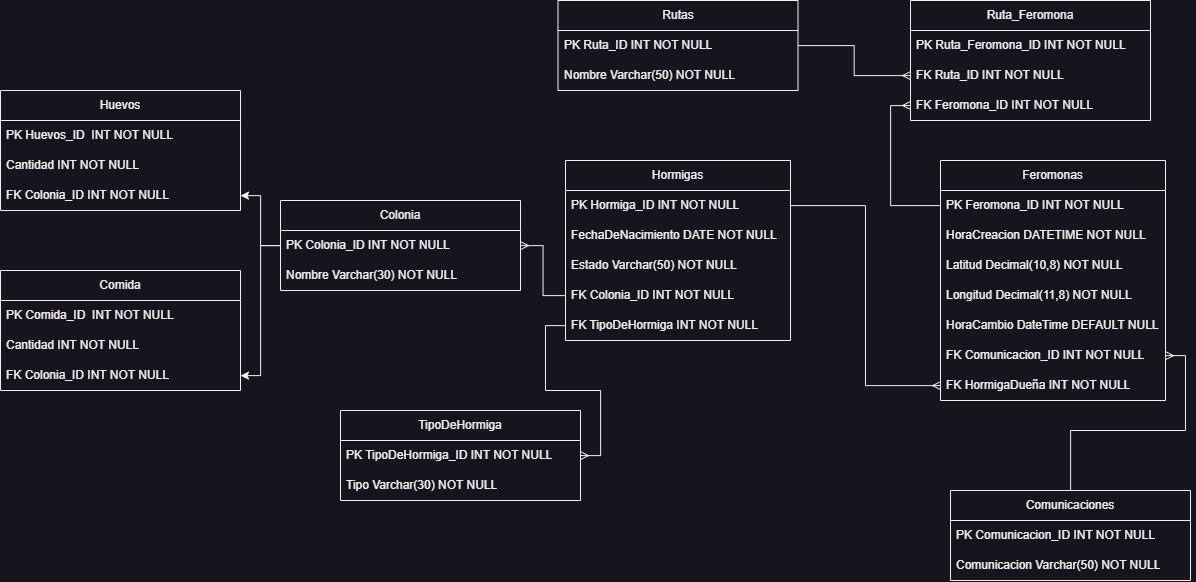

The diagram above was exported from draw.io. Its source (the exported page's mxGraphModel, read from the mxfile embedded in the PNG):
<mxGraphModel dx="3029" dy="1780" grid="1" gridSize="14" guides="1" tooltips="1" connect="1" arrows="1" fold="1" page="1" pageScale="1" pageWidth="2339" pageHeight="3300" math="0" shadow="0" extFonts="Permanent Marker^https://fonts.googleapis.com/css?family=Permanent+Marker">
  <root>
    <mxCell id="0" />
    <mxCell id="1" parent="0" />
    <mxCell id="TL4DYGZaFMOrzI-cg7B2-80" value="Hormigas" style="swimlane;fontStyle=0;childLayout=stackLayout;horizontal=1;startSize=30;horizontalStack=0;resizeParent=1;resizeParentMax=0;resizeLast=0;collapsible=1;marginBottom=0;whiteSpace=wrap;html=1;" vertex="1" parent="1">
      <mxGeometry x="1139" y="328" width="225" height="180" as="geometry" />
    </mxCell>
    <mxCell id="TL4DYGZaFMOrzI-cg7B2-81" value="PK Hormiga_ID INT NOT NULL" style="text;strokeColor=none;fillColor=none;align=left;verticalAlign=middle;spacingLeft=4;spacingRight=4;overflow=hidden;points=[[0,0.5],[1,0.5]];portConstraint=eastwest;rotatable=0;whiteSpace=wrap;html=1;" vertex="1" parent="TL4DYGZaFMOrzI-cg7B2-80">
      <mxGeometry y="30" width="225" height="30" as="geometry" />
    </mxCell>
    <mxCell id="TL4DYGZaFMOrzI-cg7B2-82" value="FechaDeNacimiento DATE NOT NULL" style="text;strokeColor=none;fillColor=none;align=left;verticalAlign=middle;spacingLeft=4;spacingRight=4;overflow=hidden;points=[[0,0.5],[1,0.5]];portConstraint=eastwest;rotatable=0;whiteSpace=wrap;html=1;" vertex="1" parent="TL4DYGZaFMOrzI-cg7B2-80">
      <mxGeometry y="60" width="225" height="30" as="geometry" />
    </mxCell>
    <mxCell id="TL4DYGZaFMOrzI-cg7B2-84" value="Estado Varchar(50) NOT NULL" style="text;strokeColor=none;fillColor=none;align=left;verticalAlign=middle;spacingLeft=4;spacingRight=4;overflow=hidden;points=[[0,0.5],[1,0.5]];portConstraint=eastwest;rotatable=0;whiteSpace=wrap;html=1;" vertex="1" parent="TL4DYGZaFMOrzI-cg7B2-80">
      <mxGeometry y="90" width="225" height="30" as="geometry" />
    </mxCell>
    <mxCell id="TL4DYGZaFMOrzI-cg7B2-85" value="FK Colonia_ID INT NOT NULL" style="text;strokeColor=none;fillColor=none;align=left;verticalAlign=middle;spacingLeft=4;spacingRight=4;overflow=hidden;points=[[0,0.5],[1,0.5]];portConstraint=eastwest;rotatable=0;whiteSpace=wrap;html=1;" vertex="1" parent="TL4DYGZaFMOrzI-cg7B2-80">
      <mxGeometry y="120" width="225" height="30" as="geometry" />
    </mxCell>
    <mxCell id="TL4DYGZaFMOrzI-cg7B2-83" value="FK TipoDeHormiga INT NOT NULL" style="text;strokeColor=none;fillColor=none;align=left;verticalAlign=middle;spacingLeft=4;spacingRight=4;overflow=hidden;points=[[0,0.5],[1,0.5]];portConstraint=eastwest;rotatable=0;whiteSpace=wrap;html=1;" vertex="1" parent="TL4DYGZaFMOrzI-cg7B2-80">
      <mxGeometry y="150" width="225" height="30" as="geometry" />
    </mxCell>
    <mxCell id="TL4DYGZaFMOrzI-cg7B2-86" value="TipoDeHormiga" style="swimlane;fontStyle=0;childLayout=stackLayout;horizontal=1;startSize=30;horizontalStack=0;resizeParent=1;resizeParentMax=0;resizeLast=0;collapsible=1;marginBottom=0;whiteSpace=wrap;html=1;" vertex="1" parent="1">
      <mxGeometry x="914" y="578" width="240" height="90" as="geometry" />
    </mxCell>
    <mxCell id="TL4DYGZaFMOrzI-cg7B2-87" value="PK TipoDeHormiga_ID INT NOT NULL" style="text;strokeColor=none;fillColor=none;align=left;verticalAlign=middle;spacingLeft=4;spacingRight=4;overflow=hidden;points=[[0,0.5],[1,0.5]];portConstraint=eastwest;rotatable=0;whiteSpace=wrap;html=1;" vertex="1" parent="TL4DYGZaFMOrzI-cg7B2-86">
      <mxGeometry y="30" width="240" height="30" as="geometry" />
    </mxCell>
    <mxCell id="TL4DYGZaFMOrzI-cg7B2-88" value="Tipo Varchar(30) NOT NULL" style="text;strokeColor=none;fillColor=none;align=left;verticalAlign=middle;spacingLeft=4;spacingRight=4;overflow=hidden;points=[[0,0.5],[1,0.5]];portConstraint=eastwest;rotatable=0;whiteSpace=wrap;html=1;" vertex="1" parent="TL4DYGZaFMOrzI-cg7B2-86">
      <mxGeometry y="60" width="240" height="30" as="geometry" />
    </mxCell>
    <mxCell id="TL4DYGZaFMOrzI-cg7B2-91" style="edgeStyle=orthogonalEdgeStyle;rounded=0;orthogonalLoop=1;jettySize=auto;html=1;endArrow=ERmany;endFill=0;" edge="1" parent="1" source="TL4DYGZaFMOrzI-cg7B2-83" target="TL4DYGZaFMOrzI-cg7B2-87">
      <mxGeometry relative="1" as="geometry" />
    </mxCell>
    <mxCell id="TL4DYGZaFMOrzI-cg7B2-92" value="Colonia" style="swimlane;fontStyle=0;childLayout=stackLayout;horizontal=1;startSize=30;horizontalStack=0;resizeParent=1;resizeParentMax=0;resizeLast=0;collapsible=1;marginBottom=0;whiteSpace=wrap;html=1;" vertex="1" parent="1">
      <mxGeometry x="854" y="368" width="240" height="90" as="geometry" />
    </mxCell>
    <mxCell id="TL4DYGZaFMOrzI-cg7B2-93" value="PK Colonia_ID INT NOT NULL" style="text;strokeColor=none;fillColor=none;align=left;verticalAlign=middle;spacingLeft=4;spacingRight=4;overflow=hidden;points=[[0,0.5],[1,0.5]];portConstraint=eastwest;rotatable=0;whiteSpace=wrap;html=1;" vertex="1" parent="TL4DYGZaFMOrzI-cg7B2-92">
      <mxGeometry y="30" width="240" height="30" as="geometry" />
    </mxCell>
    <mxCell id="TL4DYGZaFMOrzI-cg7B2-94" value="Nombre Varchar(30) NOT NULL" style="text;strokeColor=none;fillColor=none;align=left;verticalAlign=middle;spacingLeft=4;spacingRight=4;overflow=hidden;points=[[0,0.5],[1,0.5]];portConstraint=eastwest;rotatable=0;whiteSpace=wrap;html=1;" vertex="1" parent="TL4DYGZaFMOrzI-cg7B2-92">
      <mxGeometry y="60" width="240" height="30" as="geometry" />
    </mxCell>
    <mxCell id="TL4DYGZaFMOrzI-cg7B2-96" style="edgeStyle=orthogonalEdgeStyle;rounded=0;orthogonalLoop=1;jettySize=auto;html=1;endArrow=ERmany;endFill=0;" edge="1" parent="1" source="TL4DYGZaFMOrzI-cg7B2-85" target="TL4DYGZaFMOrzI-cg7B2-93">
      <mxGeometry relative="1" as="geometry" />
    </mxCell>
    <mxCell id="TL4DYGZaFMOrzI-cg7B2-97" value="Huevos" style="swimlane;fontStyle=0;childLayout=stackLayout;horizontal=1;startSize=30;horizontalStack=0;resizeParent=1;resizeParentMax=0;resizeLast=0;collapsible=1;marginBottom=0;whiteSpace=wrap;html=1;" vertex="1" parent="1">
      <mxGeometry x="574" y="258" width="240" height="120" as="geometry" />
    </mxCell>
    <mxCell id="TL4DYGZaFMOrzI-cg7B2-99" value="PK Huevos_ID&amp;nbsp; INT NOT NULL" style="text;strokeColor=none;fillColor=none;align=left;verticalAlign=middle;spacingLeft=4;spacingRight=4;overflow=hidden;points=[[0,0.5],[1,0.5]];portConstraint=eastwest;rotatable=0;whiteSpace=wrap;html=1;" vertex="1" parent="TL4DYGZaFMOrzI-cg7B2-97">
      <mxGeometry y="30" width="240" height="30" as="geometry" />
    </mxCell>
    <mxCell id="TL4DYGZaFMOrzI-cg7B2-103" value="Cantidad INT NOT NULL" style="text;strokeColor=none;fillColor=none;align=left;verticalAlign=middle;spacingLeft=4;spacingRight=4;overflow=hidden;points=[[0,0.5],[1,0.5]];portConstraint=eastwest;rotatable=0;whiteSpace=wrap;html=1;" vertex="1" parent="TL4DYGZaFMOrzI-cg7B2-97">
      <mxGeometry y="60" width="240" height="30" as="geometry" />
    </mxCell>
    <mxCell id="TL4DYGZaFMOrzI-cg7B2-98" value="FK Colonia_ID INT NOT NULL" style="text;strokeColor=none;fillColor=none;align=left;verticalAlign=middle;spacingLeft=4;spacingRight=4;overflow=hidden;points=[[0,0.5],[1,0.5]];portConstraint=eastwest;rotatable=0;whiteSpace=wrap;html=1;" vertex="1" parent="TL4DYGZaFMOrzI-cg7B2-97">
      <mxGeometry y="90" width="240" height="30" as="geometry" />
    </mxCell>
    <mxCell id="TL4DYGZaFMOrzI-cg7B2-100" value="Comida" style="swimlane;fontStyle=0;childLayout=stackLayout;horizontal=1;startSize=30;horizontalStack=0;resizeParent=1;resizeParentMax=0;resizeLast=0;collapsible=1;marginBottom=0;whiteSpace=wrap;html=1;" vertex="1" parent="1">
      <mxGeometry x="574" y="438" width="240" height="120" as="geometry" />
    </mxCell>
    <mxCell id="TL4DYGZaFMOrzI-cg7B2-104" value="PK Comida_ID&amp;nbsp; INT NOT NULL" style="text;strokeColor=none;fillColor=none;align=left;verticalAlign=middle;spacingLeft=4;spacingRight=4;overflow=hidden;points=[[0,0.5],[1,0.5]];portConstraint=eastwest;rotatable=0;whiteSpace=wrap;html=1;" vertex="1" parent="TL4DYGZaFMOrzI-cg7B2-100">
      <mxGeometry y="30" width="240" height="30" as="geometry" />
    </mxCell>
    <mxCell id="TL4DYGZaFMOrzI-cg7B2-102" value="Cantidad INT NOT NULL" style="text;strokeColor=none;fillColor=none;align=left;verticalAlign=middle;spacingLeft=4;spacingRight=4;overflow=hidden;points=[[0,0.5],[1,0.5]];portConstraint=eastwest;rotatable=0;whiteSpace=wrap;html=1;" vertex="1" parent="TL4DYGZaFMOrzI-cg7B2-100">
      <mxGeometry y="60" width="240" height="30" as="geometry" />
    </mxCell>
    <mxCell id="TL4DYGZaFMOrzI-cg7B2-101" value="FK Colonia_ID INT NOT NULL" style="text;strokeColor=none;fillColor=none;align=left;verticalAlign=middle;spacingLeft=4;spacingRight=4;overflow=hidden;points=[[0,0.5],[1,0.5]];portConstraint=eastwest;rotatable=0;whiteSpace=wrap;html=1;" vertex="1" parent="TL4DYGZaFMOrzI-cg7B2-100">
      <mxGeometry y="90" width="240" height="30" as="geometry" />
    </mxCell>
    <mxCell id="TL4DYGZaFMOrzI-cg7B2-107" style="edgeStyle=orthogonalEdgeStyle;rounded=0;orthogonalLoop=1;jettySize=auto;html=1;" edge="1" parent="1" source="TL4DYGZaFMOrzI-cg7B2-93" target="TL4DYGZaFMOrzI-cg7B2-98">
      <mxGeometry relative="1" as="geometry" />
    </mxCell>
    <mxCell id="TL4DYGZaFMOrzI-cg7B2-108" style="edgeStyle=orthogonalEdgeStyle;rounded=0;orthogonalLoop=1;jettySize=auto;html=1;" edge="1" parent="1" source="TL4DYGZaFMOrzI-cg7B2-93" target="TL4DYGZaFMOrzI-cg7B2-101">
      <mxGeometry relative="1" as="geometry" />
    </mxCell>
    <mxCell id="TL4DYGZaFMOrzI-cg7B2-109" value="Feromonas" style="swimlane;fontStyle=0;childLayout=stackLayout;horizontal=1;startSize=30;horizontalStack=0;resizeParent=1;resizeParentMax=0;resizeLast=0;collapsible=1;marginBottom=0;whiteSpace=wrap;html=1;" vertex="1" parent="1">
      <mxGeometry x="1514" y="328" width="225" height="240" as="geometry" />
    </mxCell>
    <mxCell id="TL4DYGZaFMOrzI-cg7B2-110" value="PK Feromona_ID INT NOT NULL" style="text;strokeColor=none;fillColor=none;align=left;verticalAlign=middle;spacingLeft=4;spacingRight=4;overflow=hidden;points=[[0,0.5],[1,0.5]];portConstraint=eastwest;rotatable=0;whiteSpace=wrap;html=1;" vertex="1" parent="TL4DYGZaFMOrzI-cg7B2-109">
      <mxGeometry y="30" width="225" height="30" as="geometry" />
    </mxCell>
    <mxCell id="TL4DYGZaFMOrzI-cg7B2-111" value="HoraCreacion DATETIME NOT NULL" style="text;strokeColor=none;fillColor=none;align=left;verticalAlign=middle;spacingLeft=4;spacingRight=4;overflow=hidden;points=[[0,0.5],[1,0.5]];portConstraint=eastwest;rotatable=0;whiteSpace=wrap;html=1;" vertex="1" parent="TL4DYGZaFMOrzI-cg7B2-109">
      <mxGeometry y="60" width="225" height="30" as="geometry" />
    </mxCell>
    <mxCell id="TL4DYGZaFMOrzI-cg7B2-112" value="Latitud Decimal(10,8) NOT NULL" style="text;strokeColor=none;fillColor=none;align=left;verticalAlign=middle;spacingLeft=4;spacingRight=4;overflow=hidden;points=[[0,0.5],[1,0.5]];portConstraint=eastwest;rotatable=0;whiteSpace=wrap;html=1;" vertex="1" parent="TL4DYGZaFMOrzI-cg7B2-109">
      <mxGeometry y="90" width="225" height="30" as="geometry" />
    </mxCell>
    <mxCell id="TL4DYGZaFMOrzI-cg7B2-115" value="Longitud Decimal(11,8) NOT NULL" style="text;strokeColor=none;fillColor=none;align=left;verticalAlign=middle;spacingLeft=4;spacingRight=4;overflow=hidden;points=[[0,0.5],[1,0.5]];portConstraint=eastwest;rotatable=0;whiteSpace=wrap;html=1;" vertex="1" parent="TL4DYGZaFMOrzI-cg7B2-109">
      <mxGeometry y="120" width="225" height="30" as="geometry" />
    </mxCell>
    <mxCell id="TL4DYGZaFMOrzI-cg7B2-116" value="HoraCambio DateTime DEFAULT NULL" style="text;strokeColor=none;fillColor=none;align=left;verticalAlign=middle;spacingLeft=4;spacingRight=4;overflow=hidden;points=[[0,0.5],[1,0.5]];portConstraint=eastwest;rotatable=0;whiteSpace=wrap;html=1;" vertex="1" parent="TL4DYGZaFMOrzI-cg7B2-109">
      <mxGeometry y="150" width="225" height="30" as="geometry" />
    </mxCell>
    <mxCell id="TL4DYGZaFMOrzI-cg7B2-113" value="FK Comunicacion_ID INT NOT NULL" style="text;strokeColor=none;fillColor=none;align=left;verticalAlign=middle;spacingLeft=4;spacingRight=4;overflow=hidden;points=[[0,0.5],[1,0.5]];portConstraint=eastwest;rotatable=0;whiteSpace=wrap;html=1;" vertex="1" parent="TL4DYGZaFMOrzI-cg7B2-109">
      <mxGeometry y="180" width="225" height="30" as="geometry" />
    </mxCell>
    <mxCell id="TL4DYGZaFMOrzI-cg7B2-114" value="FK HormigaDueña INT NOT NULL" style="text;strokeColor=none;fillColor=none;align=left;verticalAlign=middle;spacingLeft=4;spacingRight=4;overflow=hidden;points=[[0,0.5],[1,0.5]];portConstraint=eastwest;rotatable=0;whiteSpace=wrap;html=1;" vertex="1" parent="TL4DYGZaFMOrzI-cg7B2-109">
      <mxGeometry y="210" width="225" height="30" as="geometry" />
    </mxCell>
    <mxCell id="TL4DYGZaFMOrzI-cg7B2-118" style="edgeStyle=orthogonalEdgeStyle;rounded=0;orthogonalLoop=1;jettySize=auto;html=1;endArrow=ERmany;endFill=0;" edge="1" parent="1" source="TL4DYGZaFMOrzI-cg7B2-81" target="TL4DYGZaFMOrzI-cg7B2-114">
      <mxGeometry relative="1" as="geometry" />
    </mxCell>
    <mxCell id="TL4DYGZaFMOrzI-cg7B2-122" style="edgeStyle=orthogonalEdgeStyle;rounded=0;orthogonalLoop=1;jettySize=auto;html=1;endArrow=ERmany;endFill=0;" edge="1" parent="1" source="TL4DYGZaFMOrzI-cg7B2-119" target="TL4DYGZaFMOrzI-cg7B2-113">
      <mxGeometry relative="1" as="geometry" />
    </mxCell>
    <mxCell id="TL4DYGZaFMOrzI-cg7B2-119" value="Comunicaciones" style="swimlane;fontStyle=0;childLayout=stackLayout;horizontal=1;startSize=30;horizontalStack=0;resizeParent=1;resizeParentMax=0;resizeLast=0;collapsible=1;marginBottom=0;whiteSpace=wrap;html=1;" vertex="1" parent="1">
      <mxGeometry x="1524" y="658" width="240" height="90" as="geometry" />
    </mxCell>
    <mxCell id="TL4DYGZaFMOrzI-cg7B2-120" value="PK Comunicacion_ID INT NOT NULL" style="text;strokeColor=none;fillColor=none;align=left;verticalAlign=middle;spacingLeft=4;spacingRight=4;overflow=hidden;points=[[0,0.5],[1,0.5]];portConstraint=eastwest;rotatable=0;whiteSpace=wrap;html=1;" vertex="1" parent="TL4DYGZaFMOrzI-cg7B2-119">
      <mxGeometry y="30" width="240" height="30" as="geometry" />
    </mxCell>
    <mxCell id="TL4DYGZaFMOrzI-cg7B2-121" value="Comunicacion Varchar(50) NOT NULL" style="text;strokeColor=none;fillColor=none;align=left;verticalAlign=middle;spacingLeft=4;spacingRight=4;overflow=hidden;points=[[0,0.5],[1,0.5]];portConstraint=eastwest;rotatable=0;whiteSpace=wrap;html=1;" vertex="1" parent="TL4DYGZaFMOrzI-cg7B2-119">
      <mxGeometry y="60" width="240" height="30" as="geometry" />
    </mxCell>
    <mxCell id="TL4DYGZaFMOrzI-cg7B2-124" value="Ruta_Feromona" style="swimlane;fontStyle=0;childLayout=stackLayout;horizontal=1;startSize=30;horizontalStack=0;resizeParent=1;resizeParentMax=0;resizeLast=0;collapsible=1;marginBottom=0;whiteSpace=wrap;html=1;" vertex="1" parent="1">
      <mxGeometry x="1484" y="168" width="240" height="120" as="geometry" />
    </mxCell>
    <mxCell id="TL4DYGZaFMOrzI-cg7B2-125" value="PK Ruta_Feromona_ID INT NOT NULL" style="text;strokeColor=none;fillColor=none;align=left;verticalAlign=middle;spacingLeft=4;spacingRight=4;overflow=hidden;points=[[0,0.5],[1,0.5]];portConstraint=eastwest;rotatable=0;whiteSpace=wrap;html=1;" vertex="1" parent="TL4DYGZaFMOrzI-cg7B2-124">
      <mxGeometry y="30" width="240" height="30" as="geometry" />
    </mxCell>
    <mxCell id="TL4DYGZaFMOrzI-cg7B2-130" value="FK Ruta_ID INT NOT NULL" style="text;strokeColor=none;fillColor=none;align=left;verticalAlign=middle;spacingLeft=4;spacingRight=4;overflow=hidden;points=[[0,0.5],[1,0.5]];portConstraint=eastwest;rotatable=0;whiteSpace=wrap;html=1;" vertex="1" parent="TL4DYGZaFMOrzI-cg7B2-124">
      <mxGeometry y="60" width="240" height="30" as="geometry" />
    </mxCell>
    <mxCell id="TL4DYGZaFMOrzI-cg7B2-131" value="FK Feromona_ID INT NOT NULL" style="text;strokeColor=none;fillColor=none;align=left;verticalAlign=middle;spacingLeft=4;spacingRight=4;overflow=hidden;points=[[0,0.5],[1,0.5]];portConstraint=eastwest;rotatable=0;whiteSpace=wrap;html=1;" vertex="1" parent="TL4DYGZaFMOrzI-cg7B2-124">
      <mxGeometry y="90" width="240" height="30" as="geometry" />
    </mxCell>
    <mxCell id="TL4DYGZaFMOrzI-cg7B2-127" value="Rutas" style="swimlane;fontStyle=0;childLayout=stackLayout;horizontal=1;startSize=30;horizontalStack=0;resizeParent=1;resizeParentMax=0;resizeLast=0;collapsible=1;marginBottom=0;whiteSpace=wrap;html=1;" vertex="1" parent="1">
      <mxGeometry x="1131.5" y="168" width="240" height="90" as="geometry" />
    </mxCell>
    <mxCell id="TL4DYGZaFMOrzI-cg7B2-128" value="PK Ruta_ID INT NOT NULL" style="text;strokeColor=none;fillColor=none;align=left;verticalAlign=middle;spacingLeft=4;spacingRight=4;overflow=hidden;points=[[0,0.5],[1,0.5]];portConstraint=eastwest;rotatable=0;whiteSpace=wrap;html=1;" vertex="1" parent="TL4DYGZaFMOrzI-cg7B2-127">
      <mxGeometry y="30" width="240" height="30" as="geometry" />
    </mxCell>
    <mxCell id="TL4DYGZaFMOrzI-cg7B2-129" value="Nombre Varchar(50) NOT NULL" style="text;strokeColor=none;fillColor=none;align=left;verticalAlign=middle;spacingLeft=4;spacingRight=4;overflow=hidden;points=[[0,0.5],[1,0.5]];portConstraint=eastwest;rotatable=0;whiteSpace=wrap;html=1;" vertex="1" parent="TL4DYGZaFMOrzI-cg7B2-127">
      <mxGeometry y="60" width="240" height="30" as="geometry" />
    </mxCell>
    <mxCell id="TL4DYGZaFMOrzI-cg7B2-133" style="edgeStyle=orthogonalEdgeStyle;rounded=0;orthogonalLoop=1;jettySize=auto;html=1;startArrow=ERmany;startFill=0;endArrow=none;endFill=0;" edge="1" parent="1" source="TL4DYGZaFMOrzI-cg7B2-130" target="TL4DYGZaFMOrzI-cg7B2-128">
      <mxGeometry relative="1" as="geometry" />
    </mxCell>
    <mxCell id="TL4DYGZaFMOrzI-cg7B2-135" style="edgeStyle=orthogonalEdgeStyle;rounded=0;orthogonalLoop=1;jettySize=auto;html=1;entryX=0;entryY=0.5;entryDx=0;entryDy=0;endArrow=ERmany;endFill=0;" edge="1" parent="1" source="TL4DYGZaFMOrzI-cg7B2-110" target="TL4DYGZaFMOrzI-cg7B2-131">
      <mxGeometry relative="1" as="geometry" />
    </mxCell>
  </root>
</mxGraphModel>